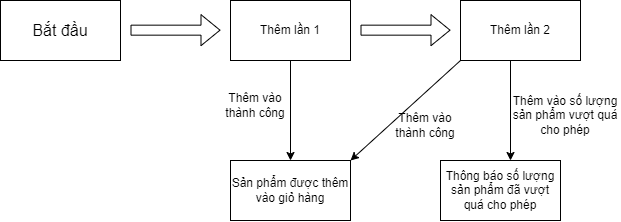

The diagram above was exported from draw.io. Its source (the exported page's mxGraphModel, read from the mxfile embedded in the PNG):
<mxGraphModel dx="842" dy="419" grid="1" gridSize="10" guides="1" tooltips="1" connect="1" arrows="1" fold="1" page="1" pageScale="1" pageWidth="850" pageHeight="1100" math="0" shadow="0">
  <root>
    <mxCell id="0" />
    <mxCell id="1" parent="0" />
    <mxCell id="s3F1nY28kIPeoG1Qn81I-1" value="&lt;font size=&quot;3&quot;&gt;Bắt đầu&lt;/font&gt;" style="rounded=0;whiteSpace=wrap;html=1;" vertex="1" parent="1">
      <mxGeometry x="90" y="130" width="120" height="60" as="geometry" />
    </mxCell>
    <mxCell id="s3F1nY28kIPeoG1Qn81I-2" value="" style="shape=flexArrow;endArrow=classic;html=1;rounded=0;" edge="1" parent="1">
      <mxGeometry width="50" height="50" relative="1" as="geometry">
        <mxPoint x="220" y="159.66" as="sourcePoint" />
        <mxPoint x="310" y="159.66" as="targetPoint" />
      </mxGeometry>
    </mxCell>
    <mxCell id="s3F1nY28kIPeoG1Qn81I-3" value="Thêm lần 1" style="rounded=0;whiteSpace=wrap;html=1;" vertex="1" parent="1">
      <mxGeometry x="320" y="130" width="120" height="60" as="geometry" />
    </mxCell>
    <mxCell id="s3F1nY28kIPeoG1Qn81I-4" value="Thêm lần 2" style="rounded=0;whiteSpace=wrap;html=1;" vertex="1" parent="1">
      <mxGeometry x="550" y="130" width="120" height="60" as="geometry" />
    </mxCell>
    <mxCell id="s3F1nY28kIPeoG1Qn81I-5" value="" style="shape=flexArrow;endArrow=classic;html=1;rounded=0;" edge="1" parent="1">
      <mxGeometry width="50" height="50" relative="1" as="geometry">
        <mxPoint x="450" y="159.66" as="sourcePoint" />
        <mxPoint x="540" y="159.66" as="targetPoint" />
      </mxGeometry>
    </mxCell>
    <mxCell id="s3F1nY28kIPeoG1Qn81I-6" value="Sản phẩm được thêm vào giỏ hàng" style="rounded=0;whiteSpace=wrap;html=1;" vertex="1" parent="1">
      <mxGeometry x="320" y="290" width="120" height="60" as="geometry" />
    </mxCell>
    <mxCell id="s3F1nY28kIPeoG1Qn81I-7" value="Thông báo số lượng sản phẩm đã vượt quá cho phép" style="rounded=0;whiteSpace=wrap;html=1;" vertex="1" parent="1">
      <mxGeometry x="530" y="290" width="120" height="60" as="geometry" />
    </mxCell>
    <mxCell id="s3F1nY28kIPeoG1Qn81I-8" value="" style="endArrow=classic;html=1;rounded=0;entryX=0.5;entryY=0;entryDx=0;entryDy=0;exitX=0.5;exitY=1;exitDx=0;exitDy=0;" edge="1" parent="1" source="s3F1nY28kIPeoG1Qn81I-3" target="s3F1nY28kIPeoG1Qn81I-6">
      <mxGeometry width="50" height="50" relative="1" as="geometry">
        <mxPoint x="300" y="250" as="sourcePoint" />
        <mxPoint x="350" y="200" as="targetPoint" />
      </mxGeometry>
    </mxCell>
    <mxCell id="s3F1nY28kIPeoG1Qn81I-9" value="" style="endArrow=classic;html=1;rounded=0;entryX=1;entryY=0;entryDx=0;entryDy=0;exitX=0;exitY=1;exitDx=0;exitDy=0;" edge="1" parent="1" source="s3F1nY28kIPeoG1Qn81I-4" target="s3F1nY28kIPeoG1Qn81I-6">
      <mxGeometry width="50" height="50" relative="1" as="geometry">
        <mxPoint x="460" y="190" as="sourcePoint" />
        <mxPoint x="460" y="290" as="targetPoint" />
      </mxGeometry>
    </mxCell>
    <mxCell id="s3F1nY28kIPeoG1Qn81I-10" value="" style="endArrow=classic;html=1;rounded=0;entryX=0.5;entryY=0;entryDx=0;entryDy=0;exitX=0.5;exitY=1;exitDx=0;exitDy=0;" edge="1" parent="1">
      <mxGeometry width="50" height="50" relative="1" as="geometry">
        <mxPoint x="600" y="190" as="sourcePoint" />
        <mxPoint x="600" y="290" as="targetPoint" />
      </mxGeometry>
    </mxCell>
    <mxCell id="s3F1nY28kIPeoG1Qn81I-11" value="Thêm vào thành công" style="text;html=1;strokeColor=none;fillColor=none;align=center;verticalAlign=middle;whiteSpace=wrap;rounded=0;" vertex="1" parent="1">
      <mxGeometry x="310" y="220" width="70" height="30" as="geometry" />
    </mxCell>
    <mxCell id="s3F1nY28kIPeoG1Qn81I-12" value="Thêm vào thành công" style="text;html=1;strokeColor=none;fillColor=none;align=center;verticalAlign=middle;whiteSpace=wrap;rounded=0;" vertex="1" parent="1">
      <mxGeometry x="480" y="240" width="70" height="30" as="geometry" />
    </mxCell>
    <mxCell id="s3F1nY28kIPeoG1Qn81I-13" value="Thêm vào số lượng sản phẩm vượt quá cho phép" style="text;html=1;strokeColor=none;fillColor=none;align=center;verticalAlign=middle;whiteSpace=wrap;rounded=0;" vertex="1" parent="1">
      <mxGeometry x="600" y="230" width="110" height="30" as="geometry" />
    </mxCell>
  </root>
</mxGraphModel>